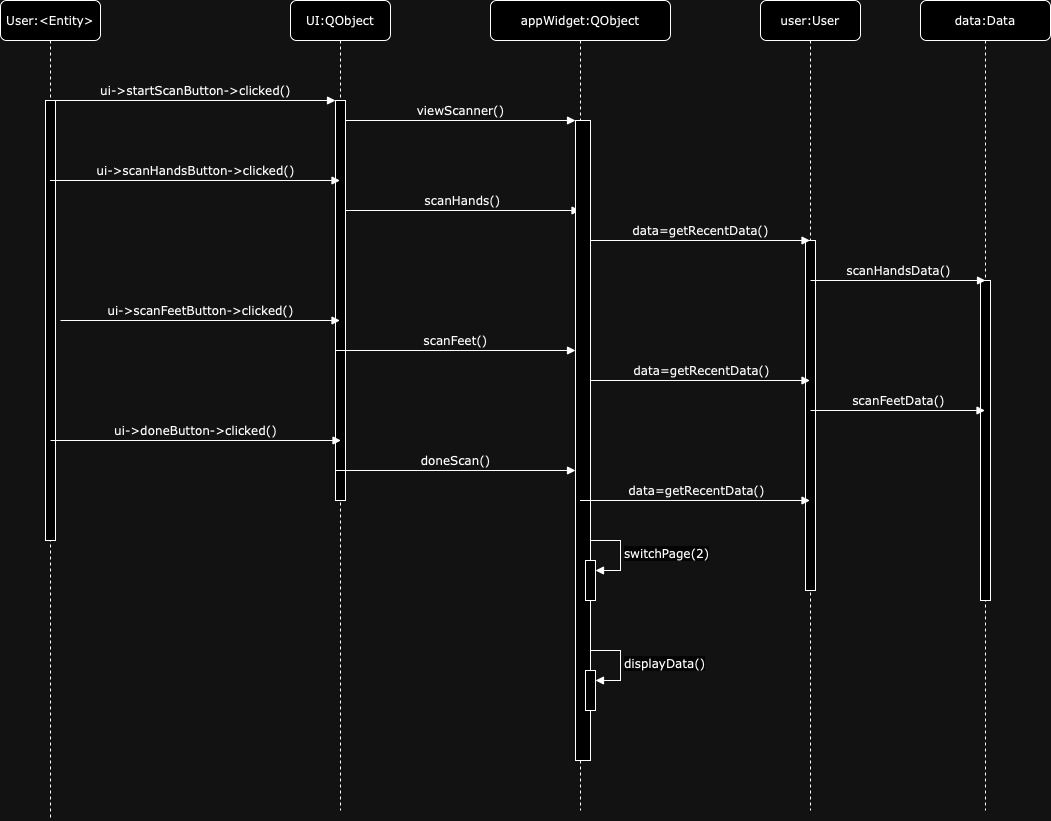

The diagram above was exported from draw.io. Its source (the exported page's mxGraphModel, read from the mxfile embedded in the PNG):
<mxGraphModel dx="1026" dy="772" grid="1" gridSize="10" guides="1" tooltips="1" connect="1" arrows="1" fold="1" page="1" pageScale="1" pageWidth="850" pageHeight="1100" math="0" shadow="0">
  <root>
    <mxCell id="0" />
    <mxCell id="1" parent="0" />
    <mxCell id="ysxD7azLAvGteGo8npwa-1" value="UI:QObject" style="shape=umlLifeline;perimeter=lifelinePerimeter;whiteSpace=wrap;html=1;container=1;collapsible=0;recursiveResize=0;outlineConnect=0;rounded=1;shadow=0;comic=0;labelBackgroundColor=none;strokeWidth=1;fontFamily=Verdana;fontSize=12;align=center;" vertex="1" parent="1">
      <mxGeometry x="390" y="160" width="100" height="810" as="geometry" />
    </mxCell>
    <mxCell id="ysxD7azLAvGteGo8npwa-2" value="" style="html=1;points=[];perimeter=orthogonalPerimeter;rounded=0;shadow=0;comic=0;labelBackgroundColor=none;strokeWidth=1;fontFamily=Verdana;fontSize=12;align=center;" vertex="1" parent="ysxD7azLAvGteGo8npwa-1">
      <mxGeometry x="45" y="100" width="10" height="400" as="geometry" />
    </mxCell>
    <mxCell id="ysxD7azLAvGteGo8npwa-3" value="scanHands()" style="html=1;verticalAlign=bottom;endArrow=block;labelBackgroundColor=none;fontFamily=Verdana;fontSize=12;edgeStyle=elbowEdgeStyle;elbow=vertical;" edge="1" parent="ysxD7azLAvGteGo8npwa-1" target="ysxD7azLAvGteGo8npwa-4">
      <mxGeometry relative="1" as="geometry">
        <mxPoint x="55" y="210" as="sourcePoint" />
        <mxPoint x="260" y="210" as="targetPoint" />
        <mxPoint as="offset" />
      </mxGeometry>
    </mxCell>
    <mxCell id="ysxD7azLAvGteGo8npwa-4" value="appWidget:QObject" style="shape=umlLifeline;perimeter=lifelinePerimeter;whiteSpace=wrap;html=1;container=1;collapsible=0;recursiveResize=0;outlineConnect=0;rounded=1;shadow=0;comic=0;labelBackgroundColor=none;strokeWidth=1;fontFamily=Verdana;fontSize=12;align=center;" vertex="1" parent="1">
      <mxGeometry x="590" y="160" width="180" height="810" as="geometry" />
    </mxCell>
    <mxCell id="ysxD7azLAvGteGo8npwa-5" value="" style="html=1;points=[];perimeter=orthogonalPerimeter;rounded=0;shadow=0;comic=0;labelBackgroundColor=none;strokeWidth=1;fontFamily=Verdana;fontSize=12;align=center;" vertex="1" parent="ysxD7azLAvGteGo8npwa-4">
      <mxGeometry x="85" y="120" width="15" height="640" as="geometry" />
    </mxCell>
    <mxCell id="ysxD7azLAvGteGo8npwa-6" value="" style="html=1;points=[[0,0,0,0,5],[0,1,0,0,-5],[1,0,0,0,5],[1,1,0,0,-5]];perimeter=orthogonalPerimeter;outlineConnect=0;targetShapes=umlLifeline;portConstraint=eastwest;newEdgeStyle={&quot;curved&quot;:0,&quot;rounded&quot;:0};" vertex="1" parent="ysxD7azLAvGteGo8npwa-4">
      <mxGeometry x="95" y="670" width="10" height="40" as="geometry" />
    </mxCell>
    <mxCell id="ysxD7azLAvGteGo8npwa-7" value="&lt;span style=&quot;font-family: Verdana; font-size: 12px; text-align: center; background-color: rgb(251, 251, 251);&quot;&gt;displayData()&lt;/span&gt;" style="html=1;align=left;spacingLeft=2;endArrow=block;rounded=0;edgeStyle=orthogonalEdgeStyle;curved=0;rounded=0;" edge="1" parent="ysxD7azLAvGteGo8npwa-4" target="ysxD7azLAvGteGo8npwa-6">
      <mxGeometry x="0.0118" relative="1" as="geometry">
        <mxPoint x="100" y="650" as="sourcePoint" />
        <Array as="points">
          <mxPoint x="130" y="680" />
        </Array>
        <mxPoint as="offset" />
      </mxGeometry>
    </mxCell>
    <mxCell id="Je-MobCavsgchIsLMAS0-5" value="scanFeet()" style="html=1;verticalAlign=bottom;endArrow=block;labelBackgroundColor=none;fontFamily=Verdana;fontSize=12;edgeStyle=elbowEdgeStyle;elbow=vertical;" edge="1" parent="ysxD7azLAvGteGo8npwa-4">
      <mxGeometry relative="1" as="geometry">
        <mxPoint x="-155" y="350" as="sourcePoint" />
        <mxPoint x="85" y="350" as="targetPoint" />
        <mxPoint as="offset" />
      </mxGeometry>
    </mxCell>
    <mxCell id="X11xQ1QyyNYlCiPen5Sc-1" value="doneScan()" style="html=1;verticalAlign=bottom;endArrow=block;labelBackgroundColor=none;fontFamily=Verdana;fontSize=12;edgeStyle=elbowEdgeStyle;elbow=vertical;" edge="1" parent="ysxD7azLAvGteGo8npwa-4">
      <mxGeometry relative="1" as="geometry">
        <mxPoint x="-155" y="470" as="sourcePoint" />
        <mxPoint x="85" y="470" as="targetPoint" />
        <mxPoint as="offset" />
      </mxGeometry>
    </mxCell>
    <mxCell id="X11xQ1QyyNYlCiPen5Sc-6" value="" style="html=1;points=[[0,0,0,0,5],[0,1,0,0,-5],[1,0,0,0,5],[1,1,0,0,-5]];perimeter=orthogonalPerimeter;outlineConnect=0;targetShapes=umlLifeline;portConstraint=eastwest;newEdgeStyle={&quot;curved&quot;:0,&quot;rounded&quot;:0};" vertex="1" parent="ysxD7azLAvGteGo8npwa-4">
      <mxGeometry x="95" y="560" width="10" height="40" as="geometry" />
    </mxCell>
    <mxCell id="X11xQ1QyyNYlCiPen5Sc-7" value="&lt;span style=&quot;font-family: Verdana; font-size: 12px; text-align: center; background-color: rgb(251, 251, 251);&quot;&gt;switchPage(2)&lt;/span&gt;" style="html=1;align=left;spacingLeft=2;endArrow=block;rounded=0;edgeStyle=orthogonalEdgeStyle;curved=0;rounded=0;" edge="1" target="X11xQ1QyyNYlCiPen5Sc-6" parent="ysxD7azLAvGteGo8npwa-4">
      <mxGeometry x="0.0118" relative="1" as="geometry">
        <mxPoint x="100" y="540" as="sourcePoint" />
        <Array as="points">
          <mxPoint x="130" y="570" />
        </Array>
        <mxPoint as="offset" />
      </mxGeometry>
    </mxCell>
    <mxCell id="ysxD7azLAvGteGo8npwa-8" value="user:User" style="shape=umlLifeline;perimeter=lifelinePerimeter;whiteSpace=wrap;html=1;container=1;collapsible=0;recursiveResize=0;outlineConnect=0;rounded=1;shadow=0;comic=0;labelBackgroundColor=none;strokeWidth=1;fontFamily=Verdana;fontSize=12;align=center;" vertex="1" parent="1">
      <mxGeometry x="860" y="160" width="100" height="810" as="geometry" />
    </mxCell>
    <mxCell id="ysxD7azLAvGteGo8npwa-9" value="" style="html=1;points=[];perimeter=orthogonalPerimeter;rounded=0;shadow=0;comic=0;labelBackgroundColor=none;strokeWidth=1;fontFamily=Verdana;fontSize=12;align=center;" vertex="1" parent="ysxD7azLAvGteGo8npwa-8">
      <mxGeometry x="45" y="240" width="10" height="350" as="geometry" />
    </mxCell>
    <mxCell id="ysxD7azLAvGteGo8npwa-10" value="data:Data" style="shape=umlLifeline;perimeter=lifelinePerimeter;whiteSpace=wrap;html=1;container=1;collapsible=0;recursiveResize=0;outlineConnect=0;rounded=1;shadow=0;comic=0;labelBackgroundColor=none;strokeWidth=1;fontFamily=Verdana;fontSize=12;align=center;" vertex="1" parent="1">
      <mxGeometry x="1020" y="160" width="130" height="810" as="geometry" />
    </mxCell>
    <mxCell id="ysxD7azLAvGteGo8npwa-11" value="" style="html=1;points=[];perimeter=orthogonalPerimeter;rounded=0;shadow=0;comic=0;labelBackgroundColor=none;strokeWidth=1;fontFamily=Verdana;fontSize=12;align=center;" vertex="1" parent="ysxD7azLAvGteGo8npwa-10">
      <mxGeometry x="60" y="280" width="10" height="320" as="geometry" />
    </mxCell>
    <mxCell id="ysxD7azLAvGteGo8npwa-12" value="User:&amp;lt;Entity&amp;gt;" style="shape=umlLifeline;perimeter=lifelinePerimeter;whiteSpace=wrap;html=1;container=1;collapsible=0;recursiveResize=0;outlineConnect=0;rounded=1;shadow=0;comic=0;labelBackgroundColor=none;strokeWidth=1;fontFamily=Verdana;fontSize=12;align=center;" vertex="1" parent="1">
      <mxGeometry x="100" y="160" width="100" height="820" as="geometry" />
    </mxCell>
    <mxCell id="ysxD7azLAvGteGo8npwa-13" value="" style="html=1;points=[];perimeter=orthogonalPerimeter;rounded=0;shadow=0;comic=0;labelBackgroundColor=none;strokeWidth=1;fontFamily=Verdana;fontSize=12;align=center;" vertex="1" parent="ysxD7azLAvGteGo8npwa-12">
      <mxGeometry x="45" y="100" width="10" height="440" as="geometry" />
    </mxCell>
    <mxCell id="ysxD7azLAvGteGo8npwa-15" value="ui-&amp;gt;startScanButton-&amp;gt;clicked()" style="html=1;verticalAlign=bottom;endArrow=block;entryX=0;entryY=0;labelBackgroundColor=none;fontFamily=Verdana;fontSize=12;edgeStyle=elbowEdgeStyle;elbow=vertical;" edge="1" parent="1" source="ysxD7azLAvGteGo8npwa-13" target="ysxD7azLAvGteGo8npwa-2">
      <mxGeometry relative="1" as="geometry">
        <mxPoint x="380" y="270" as="sourcePoint" />
        <mxPoint as="offset" />
      </mxGeometry>
    </mxCell>
    <mxCell id="ysxD7azLAvGteGo8npwa-16" value="viewScanner()" style="html=1;verticalAlign=bottom;endArrow=block;entryX=0;entryY=0;labelBackgroundColor=none;fontFamily=Verdana;fontSize=12;edgeStyle=elbowEdgeStyle;elbow=vertical;" edge="1" parent="1" source="ysxD7azLAvGteGo8npwa-2" target="ysxD7azLAvGteGo8npwa-5">
      <mxGeometry relative="1" as="geometry">
        <mxPoint x="530" y="280" as="sourcePoint" />
        <mxPoint as="offset" />
      </mxGeometry>
    </mxCell>
    <mxCell id="ysxD7azLAvGteGo8npwa-17" value="ui-&amp;gt;scanHandsButton-&amp;gt;clicked()" style="html=1;verticalAlign=bottom;endArrow=block;labelBackgroundColor=none;fontFamily=Verdana;fontSize=12;edgeStyle=elbowEdgeStyle;elbow=vertical;" edge="1" parent="1" target="ysxD7azLAvGteGo8npwa-1">
      <mxGeometry relative="1" as="geometry">
        <mxPoint x="149.5" y="340" as="sourcePoint" />
        <mxPoint as="offset" />
        <mxPoint x="420" y="340" as="targetPoint" />
      </mxGeometry>
    </mxCell>
    <mxCell id="Je-MobCavsgchIsLMAS0-6" value="ui-&amp;gt;scanFeetButton-&amp;gt;clicked()" style="html=1;verticalAlign=bottom;endArrow=block;labelBackgroundColor=none;fontFamily=Verdana;fontSize=12;edgeStyle=elbowEdgeStyle;elbow=vertical;" edge="1" parent="1" target="ysxD7azLAvGteGo8npwa-1">
      <mxGeometry relative="1" as="geometry">
        <mxPoint x="160" y="480" as="sourcePoint" />
        <mxPoint as="offset" />
        <mxPoint x="420" y="480" as="targetPoint" />
      </mxGeometry>
    </mxCell>
    <mxCell id="Je-MobCavsgchIsLMAS0-7" value="data=getRecentData()" style="html=1;verticalAlign=bottom;endArrow=block;labelBackgroundColor=none;fontFamily=Verdana;fontSize=12;edgeStyle=elbowEdgeStyle;elbow=horizontal;" edge="1" parent="1" target="ysxD7azLAvGteGo8npwa-8">
      <mxGeometry x="0.0046" relative="1" as="geometry">
        <mxPoint x="690.5" y="540" as="sourcePoint" />
        <Array as="points">
          <mxPoint x="781" y="540" />
        </Array>
        <mxPoint x="880" y="540" as="targetPoint" />
        <mxPoint as="offset" />
      </mxGeometry>
    </mxCell>
    <mxCell id="Je-MobCavsgchIsLMAS0-9" value="ui-&amp;gt;doneButton-&amp;gt;clicked()" style="html=1;verticalAlign=bottom;endArrow=block;labelBackgroundColor=none;fontFamily=Verdana;fontSize=12;edgeStyle=elbowEdgeStyle;elbow=vertical;" edge="1" parent="1">
      <mxGeometry relative="1" as="geometry">
        <mxPoint x="150" y="600" as="sourcePoint" />
        <mxPoint as="offset" />
        <mxPoint x="440.5" y="600" as="targetPoint" />
      </mxGeometry>
    </mxCell>
    <mxCell id="X11xQ1QyyNYlCiPen5Sc-2" value="data=getRecentData()" style="html=1;verticalAlign=bottom;endArrow=block;labelBackgroundColor=none;fontFamily=Verdana;fontSize=12;edgeStyle=elbowEdgeStyle;elbow=horizontal;" edge="1" parent="1" source="ysxD7azLAvGteGo8npwa-4" target="ysxD7azLAvGteGo8npwa-8">
      <mxGeometry x="0.0046" relative="1" as="geometry">
        <mxPoint x="710" y="660" as="sourcePoint" />
        <Array as="points">
          <mxPoint x="770.5" y="660" />
        </Array>
        <mxPoint x="870" y="660" as="targetPoint" />
        <mxPoint as="offset" />
      </mxGeometry>
    </mxCell>
    <mxCell id="X11xQ1QyyNYlCiPen5Sc-3" value="scanFeetData()" style="html=1;verticalAlign=bottom;endArrow=block;labelBackgroundColor=none;fontFamily=Verdana;fontSize=12;edgeStyle=elbowEdgeStyle;elbow=horizontal;" edge="1" parent="1" target="ysxD7azLAvGteGo8npwa-10">
      <mxGeometry x="0.0086" relative="1" as="geometry">
        <mxPoint x="910" y="570" as="sourcePoint" />
        <Array as="points">
          <mxPoint x="1000.5" y="570" />
        </Array>
        <mxPoint x="1060" y="570" as="targetPoint" />
        <mxPoint as="offset" />
      </mxGeometry>
    </mxCell>
    <mxCell id="X11xQ1QyyNYlCiPen5Sc-8" value="data=getRecentData()" style="html=1;verticalAlign=bottom;endArrow=block;labelBackgroundColor=none;fontFamily=Verdana;fontSize=12;edgeStyle=elbowEdgeStyle;elbow=horizontal;" edge="1" parent="1">
      <mxGeometry x="0.0046" relative="1" as="geometry">
        <mxPoint x="690" y="400" as="sourcePoint" />
        <Array as="points">
          <mxPoint x="780.5" y="400" />
        </Array>
        <mxPoint x="909.5" y="400" as="targetPoint" />
        <mxPoint as="offset" />
      </mxGeometry>
    </mxCell>
    <mxCell id="X11xQ1QyyNYlCiPen5Sc-9" value="scanHandsData()" style="html=1;verticalAlign=bottom;endArrow=block;labelBackgroundColor=none;fontFamily=Verdana;fontSize=12;edgeStyle=elbowEdgeStyle;elbow=horizontal;" edge="1" parent="1">
      <mxGeometry x="0.0086" relative="1" as="geometry">
        <mxPoint x="910" y="440" as="sourcePoint" />
        <Array as="points">
          <mxPoint x="1000.5" y="440" />
        </Array>
        <mxPoint x="1085" y="440" as="targetPoint" />
        <mxPoint as="offset" />
      </mxGeometry>
    </mxCell>
  </root>
</mxGraphModel>